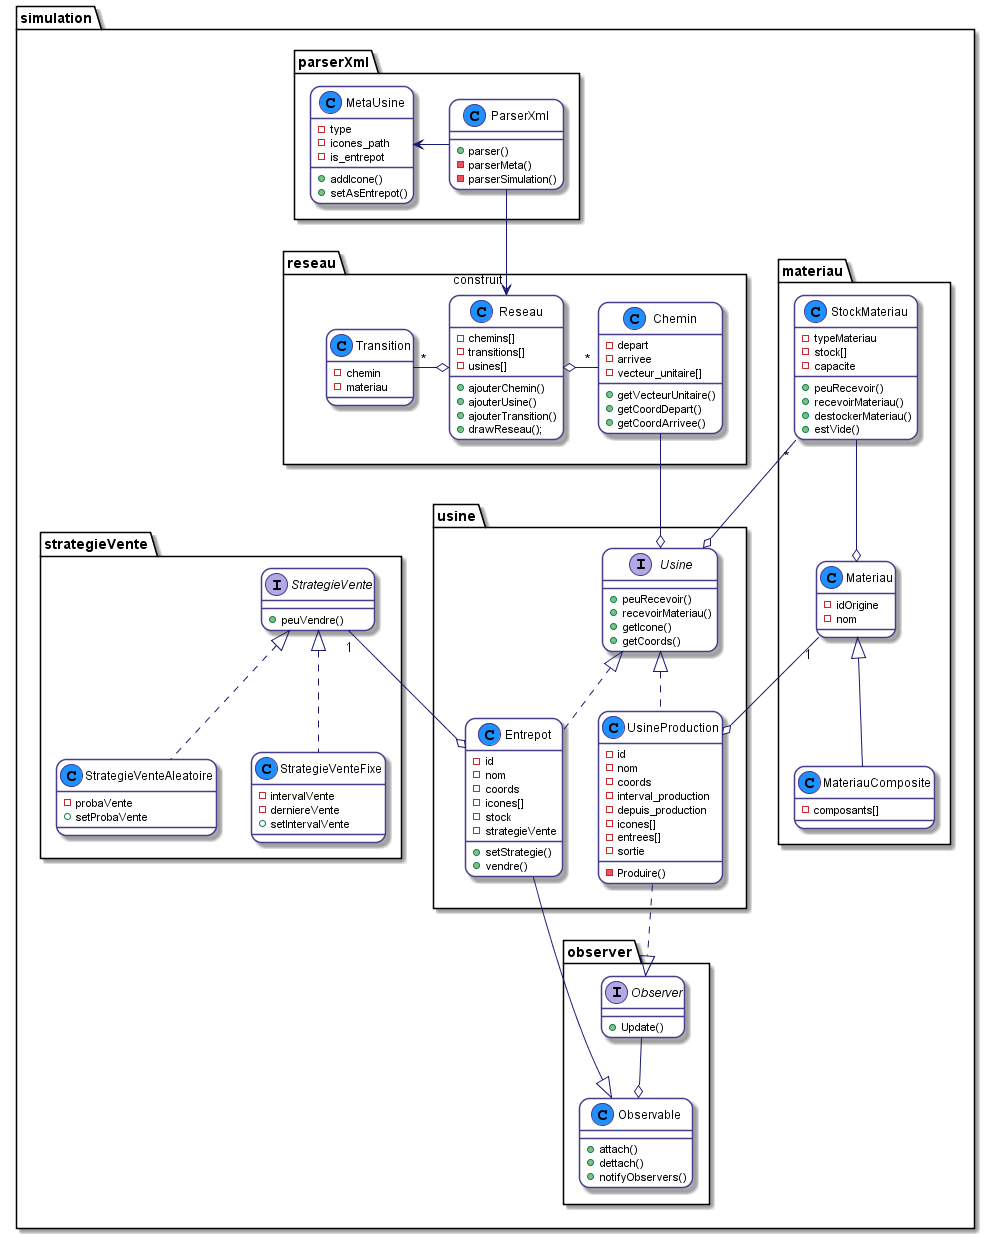

The diagram above was rendered by PlantUML. Its source (embedded in the PNG):
@startuml diagramme_class
skinparam roundcorner 20
skinparam class {
    BackgroundColor palegoldenroad
    ArrowColor MidnightBlue
    BorderColor Darkslateblue
}
skinparam stereotypeCBackgroundColor dodgerblue


package simulation
{

    package observer
    {
        class Observable
        {
            + attach()
            + dettach()
            + notifyObservers()
        }
        Interface Observer
        {
            + Update()
        }

        Observable o-u-  Observer


    }
    package usine
    {
        interface Usine
        {
            +peuRecevoir()
            +recevoirMateriau()
            +getIcone()
            +getCoords()
        }
        class UsineProduction
        {
            -id
            -nom
            -coords
            -interval_production
            -depuis_production
            -icones[]
            -entrees[]
            -sortie
            -Produire()
        }
        class Entrepot
        {
            -id
            -nom
            -coords
            -icones[]
            -stock
            -strategieVente
            +setStrategie()
            +vendre()
        }

        Usine <|.. UsineProduction
        Usine <|.. Entrepot
        UsineProduction ..|> Observer
        Observable <|-- Entrepot

    }

    Package materiau
    {
        class StockMateriau
        {
            -typeMateriau
            -stock[]
            -capacite
            +peuRecevoir()
            +recevoirMateriau()
            +destockerMateriau()
            +estVide()
        }

        class Materiau
        {
            -idOrigine
            -nom
        }

        class MateriauComposite
        {
            -composants[]
        }

        Materiau <|-- MateriauComposite
        StockMateriau --o Materiau

    }



    Package strategieVente
    {
        interface StrategieVente
        {
            +peuVendre()
        }
        class StrategieVenteAleatoire
        {
            -probaVente
            +setProbaVente
        }
        class StrategieVenteFixe
        {
            -intervalVente
            -derniereVente
            +setIntervalVente
        }

        StrategieVente <|.. StrategieVenteAleatoire
        StrategieVente <|.. StrategieVenteFixe
    }

    package reseau{

        class Reseau
        {
            -chemins[]
            -transitions[]
            -usines[]
            +ajouterChemin()
            +ajouterUsine()
            +ajouterTransition()
            +drawReseau();
        }
        class Chemin
        {
            -depart
            -arrivee
            -vecteur_unitaire[]
            +getVecteurUnitaire()
            +getCoordDepart()
            +getCoordArrivee()

        }
        class Transition
        {
            -chemin
            -materiau
        }

        Reseau o-d "*" Chemin
        Reseau o-l "*" Transition


    }




    package parserXml
    {
        class ParserXml
        {
            +parser()
            -parserMeta()
            -parserSimulation()
        }

        class MetaUsine
        {
            -type
            -icones_path
            -is_entrepot
            +addIcone()
            +setAsEntrepot()

        }

        MetaUsine <- ParserXml


    }
    ParserXml --> "construit" Reseau

    Usine  o-u- "*" StockMateriau
    UsineProduction o-u- "1" Materiau
    Entrepot o-u- "1" StrategieVente
    Chemin -l-o Usine
    reseau -[hidden]d-> usine
}
@enduml